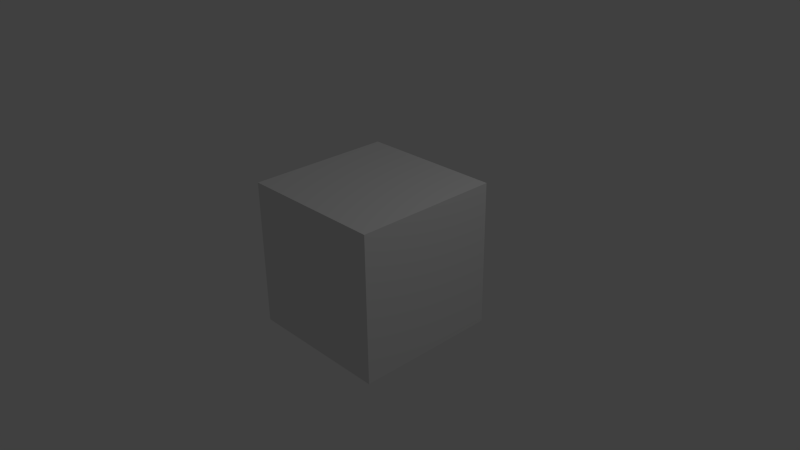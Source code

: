 # Source: master.blend  (saved by Blender 2.78.0; exported with 4.5.12 LTS)
import bpy
from mathutils import Matrix  # noqa: F401  (used for matrix-valued properties, if any)

bpy.ops.wm.read_factory_settings(use_empty=True)
scene = bpy.context.scene
scene.name = 'Scene'

# ---- collections
col_collection_1 = bpy.data.collections.new('Collection 1'); scene.collection.children.link(col_collection_1)

# ---- materials (node trees are filled in below, after node groups)
mat_material = bpy.data.materials.new('Material')
mat_material.alpha_threshold = 0.0
mat_material.roughness = 0.5
mat_material.line_color = (0.0, 0.0, 0.0, 1.0)

# ---- material node trees

# ---- world
world_world = bpy.data.worlds.new('World'); scene.world = world_world
world_world.color = (0.05088, 0.05088, 0.05088)
world_world.use_sun_shadow = False
world_world.sun_shadow_jitter_overblur = 0.0
world_world.cycles.sampling_method = 'NONE'
world_world.cycles.sample_map_resolution = 256

# ---- cameras
cam_camera = bpy.data.cameras.new('Camera')
cam_camera.clip_end = 100.0
cam_camera.lens = 35.0
cam_camera.sensor_width = 32.0
cam_camera.sensor_height = 18.0
cam_camera.ortho_scale = 7.314
cam_camera.dof.focus_distance = 0.0
cam_camera.dof.aperture_fstop = 128.0

# ---- lights
light_lamp = bpy.data.lights.new('Lamp', 'POINT')
light_lamp.transmission_factor = 0.0
light_lamp.cutoff_distance = 30.0
light_lamp.energy = 100.0
light_lamp.shadow_buffer_clip_start = 1.001
light_lamp.shadow_soft_size = 0.1
light_lamp.shadow_maximum_resolution = 0.006
light_lamp.use_absolute_resolution = True
light_lamp.cycles.use_multiple_importance_sampling = False

# ---- meshes
me_cube = bpy.data.meshes.new('Cube')
me_cube.from_pydata([(1.0, 1.0, -1.0), (1.0, -1.0, -1.0), (-1.0, -1.0, -1.0), (-1.0, 1.0, -1.0), (1.0, 1.0, 1.0), (1.0, -1.0, 1.0), (-1.0, -1.0, 1.0), (-1.0, 1.0, 1.0)], [], [(0, 1, 2, 3), (4, 7, 6, 5), (0, 4, 5, 1), (1, 5, 6, 2), (2, 6, 7, 3), (4, 0, 3, 7)])
me_cube.materials.append(mat_material)
me_cube.use_remesh_preserve_volume = False
me_cube.use_remesh_preserve_attributes = False
me_cube.use_mirror_vertex_groups = False
me_cube.update()

# ---- objects
ob_cube = bpy.data.objects.new('Cube', me_cube)
ob_lamp = bpy.data.objects.new('Lamp', light_lamp)
ob_camera = bpy.data.objects.new('Camera', cam_camera)

# ---- transforms, parenting, visibility, modifiers, constraints
ob_cube.location = (0.0, 0.0, 0.0)
ob_cube.lock_rotations_4d = False
ob_cube.empty_display_type = 'ARROWS'
ob_cube.lineart.crease_threshold = 0.0
ob_lamp.location = (4.076, 1.005, 5.904)
ob_lamp.rotation_euler = (0.6503, 0.05522, 1.866)
ob_lamp.lock_rotations_4d = False
ob_lamp.empty_display_type = 'ARROWS'
ob_lamp.color = (0.0, 0.0, 0.0, 0.0)
ob_lamp.lineart.crease_threshold = 0.0
ob_camera.location = (7.481, -6.508, 5.344)
ob_camera.rotation_euler = (1.109, 0.01082, 0.8149)
ob_camera.lock_rotations_4d = False
ob_camera.empty_display_type = 'ARROWS'
ob_camera.color = (0.0, 0.0, 0.0, 0.0)
ob_camera.display_type = 'WIRE'
ob_camera.lineart.crease_threshold = 0.0

# ---- collection membership
col_collection_1.objects.link(ob_cube)
col_collection_1.objects.link(ob_lamp)
col_collection_1.objects.link(ob_camera)

# ---- scene / render settings (as saved in the file)
scene.camera = ob_camera
scene.frame_start = 1; scene.frame_end = 250; scene.frame_set(1)
scene.render.engine = 'BLENDER_EEVEE_NEXT'
scene.render.resolution_percentage = 50
scene.render.dither_intensity = 0.0
scene.cycles.use_denoising = False
scene.cycles.samples = 10
scene.cycles.sampling_pattern = 'TABULATED_SOBOL'
scene.cycles.light_sampling_threshold = 0.0
scene.cycles.use_adaptive_sampling = False
scene.cycles.use_light_tree = False
scene.cycles.blur_glossy = 0.0
scene.cycles.pixel_filter_type = 'GAUSSIAN'
scene.cycles.sample_clamp_indirect = 0.0
scene.view_settings.view_transform = 'Standard'
bpy.context.view_layer.update()
